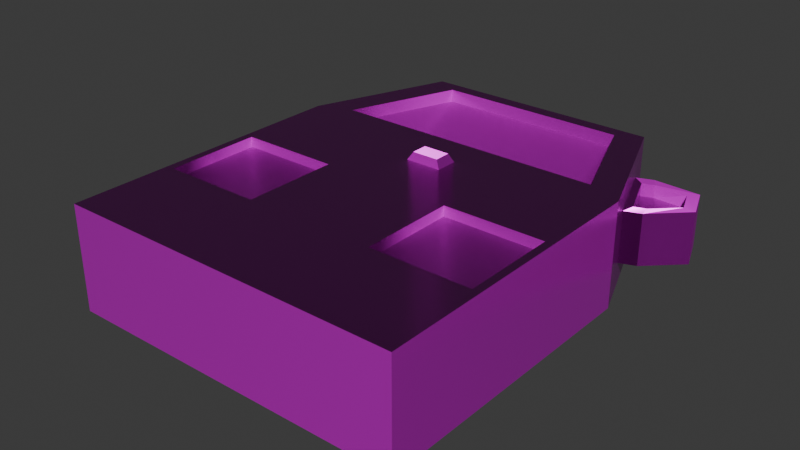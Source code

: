 # Source: panda-co-bathroom-scale.blend  (saved by Blender 5.0.119; exported with 4.5.12 LTS)
import bpy
from mathutils import Matrix  # noqa: F401  (used for matrix-valued properties, if any)

bpy.ops.wm.read_factory_settings(use_empty=True)
scene = bpy.context.scene
scene.name = 'Scene'

# ---- collections
col_collection = bpy.data.collections.new('Collection'); scene.collection.children.link(col_collection)

# ---- images (referenced by path relative to the original .blend; pixels are not part of the script)
import os
ASSET_DIR = os.environ.get("B2B_ASSET_DIR", "")  # directory of the original .blend (textures are referenced by path, not embedded)
HERE = os.path.dirname(os.path.abspath(__file__))  # packed textures are extracted next to this script under _unpacked/

def load_image(name, relpath, width, height, colorspace="sRGB"):
    """Load a texture the original file referenced (path relative to the .blend, or extracted next to this script)."""
    p = next((c for c in (os.path.join(HERE, relpath), os.path.join(ASSET_DIR, relpath)) if relpath and os.path.exists(c)), "")
    if p:
        img = bpy.data.images.load(p, check_existing=True)
        img.name = name
    else:  # same state as the original file: an image datablock whose file is absent (Cycles renders it pink)
        img = bpy.data.images.new(name, width, height)
        img.source = "FILE"
        img.filepath = "//" + (relpath or name)
    img.colorspace_settings.name = colorspace
    return img
img_panda_co_bathroom_scale_worm_001_height_png = load_image('panda-co-bathroom-scale_WORM.001_Height.png', 'textures/panda-co-bathroom-scale/panda-co-bathroom-scale_WORM.001_Height.png', 1024, 1024, 'Non-Color')
img_panda_co_bathroom_scale_worm_001_basecolor_png = load_image('panda-co-bathroom-scale_WORM.001_BaseColor.png', 'textures/panda-co-bathroom-scale/panda-co-bathroom-scale_WORM.001_BaseColor.png', 1024, 1024, 'sRGB')
img_panda_co_bathroom_scale_worm_001_metallic_png = load_image('panda-co-bathroom-scale_WORM.001_Metallic.png', 'textures/panda-co-bathroom-scale/panda-co-bathroom-scale_WORM.001_Metallic.png', 1024, 1024, 'Non-Color')
img_panda_co_bathroom_scale_worm_001_roughness_png = load_image('panda-co-bathroom-scale_WORM.001_Roughness.png', 'textures/panda-co-bathroom-scale/panda-co-bathroom-scale_WORM.001_Roughness.png', 1024, 1024, 'Non-Color')
img_panda_co_bathroom_scale_worm_001_normal_png = load_image('panda-co-bathroom-scale_WORM.001_Normal.png', 'textures/panda-co-bathroom-scale/panda-co-bathroom-scale_WORM.001_Normal.png', 1024, 1024, 'Non-Color')

# ---- materials (node trees are filled in below, after node groups)
mat_worm_001 = bpy.data.materials.new('WORM.001')
mat_worm_001.use_backface_culling_lightprobe_volume = False
mat_worm_001.use_transparent_shadow = False

# ---- material node trees
mat_worm_001.use_nodes = True; mat_worm_001.node_tree.nodes.clear()
_N = mat_worm_001.node_tree.nodes; _L = mat_worm_001.node_tree.links
n0 = _N.new('ShaderNodeBsdfPrincipled'); n0.name = 'Principled BSDF'; n0.location = (10, 300)
n0.distribution = 'GGX'
n0.subsurface_method = 'RANDOM_WALK_SKIN'
n0.inputs[3].default_value = 1.45
n0.inputs[27].default_value = (0.0, 0.0, 0.0, 1.0)
n0.inputs[28].default_value = 1.0
n1 = _N.new('ShaderNodeOutputMaterial'); n1.name = 'Material Output'; n1.location = (300, 300)
n2 = _N.new('ShaderNodeTexImage'); n2.name = 'Image Texture'; n2.location = (84, -876)
n2.label = 'Displacement'
n2.image = img_panda_co_bathroom_scale_worm_001_height_png
n3 = _N.new('ShaderNodeDisplacement'); n3.name = 'Displacement'; n3.location = (110, -400)
n4 = _N.new('ShaderNodeTexImage'); n4.name = 'Image Texture.001'; n4.location = (84, -36)
n4.label = 'Base Color'
n4.image = img_panda_co_bathroom_scale_worm_001_basecolor_png
n5 = _N.new('ShaderNodeTexImage'); n5.name = 'Image Texture.002'; n5.location = (84, -316)
n5.label = 'Metallic'
n5.image = img_panda_co_bathroom_scale_worm_001_metallic_png
n6 = _N.new('ShaderNodeTexImage'); n6.name = 'Image Texture.003'; n6.location = (84, -596)
n6.label = 'Roughness'
n6.image = img_panda_co_bathroom_scale_worm_001_roughness_png
n7 = _N.new('ShaderNodeTexImage'); n7.name = 'Image Texture.004'; n7.location = (84, -1156)
n7.label = 'Normal'
n7.image = img_panda_co_bathroom_scale_worm_001_normal_png
n8 = _N.new('ShaderNodeNormalMap'); n8.name = 'Normal Map'; n8.location = (-240, -620)
n9 = _N.new('ShaderNodeMapping'); n9.name = 'Mapping'; n9.location = (229, -36)
n10 = _N.new('NodeReroute'); n10.name = 'Reroute'; n10.location = (34, -706)
n10.width = 14
n10.socket_idname = 'NodeSocketVector'
n11 = _N.new('ShaderNodeTexCoord'); n11.name = 'Texture Coordinate'; n11.location = (29, -36)
n12 = _N.new('NodeFrame'); n12.name = 'Frame'; n12.location = (-1269, 336)
n12.label = 'Mapping'
n12.width = 398
n13 = _N.new('NodeFrame'); n13.name = 'Frame.001'; n13.location = (-624, 536)
n13.label = 'Textures'
n13.width = 353
n2.parent = n13
n4.parent = n13
n5.parent = n13
n6.parent = n13
n7.parent = n13
n9.parent = n12
n10.parent = n13
n11.parent = n12
_L.new(n0.outputs[0], n1.inputs[0])
_L.new(n2.outputs[0], n3.inputs[0])
_L.new(n3.outputs[0], n1.inputs[2])
_L.new(n4.outputs[0], n0.inputs[0])
_L.new(n5.outputs[0], n0.inputs[1])
_L.new(n6.outputs[0], n0.inputs[2])
_L.new(n7.outputs[0], n8.inputs[1])
_L.new(n8.outputs[0], n0.inputs[5])
_L.new(n10.outputs[0], n4.inputs[0])
_L.new(n10.outputs[0], n5.inputs[0])
_L.new(n10.outputs[0], n6.inputs[0])
_L.new(n10.outputs[0], n2.inputs[0])
_L.new(n10.outputs[0], n7.inputs[0])
_L.new(n9.outputs[0], n10.inputs[0])
_L.new(n11.outputs[2], n9.inputs[0])
n1.is_active_output = True

# ---- world
world_world = bpy.data.worlds.new('World'); scene.world = world_world
world_world.use_nodes = True; world_world.node_tree.nodes.clear()
_N = world_world.node_tree.nodes; _L = world_world.node_tree.links
n0 = _N.new('ShaderNodeOutputWorld'); n0.name = 'World Output'; n0.location = (200, 100)
n1 = _N.new('ShaderNodeBackground'); n1.name = 'Background'; n1.location = (-200, 100)
n1.inputs[0].default_value = (0.05088, 0.05088, 0.05088, 1.0)
_L.new(n1.outputs[0], n0.inputs[0])
n0.is_active_output = True
world_world.color = (0.05088, 0.05088, 0.05088)
world_world.sun_shadow_jitter_overblur = 0.0

# ---- meshes
me_panda_co__bathroom_scale_lod_1 = bpy.data.meshes.new('Panda-Co.-Bathroom-Scale-LOD-1')
me_panda_co__bathroom_scale_lod_1.from_pydata([(-0.2798, -0.2798, 0.0), (-0.2798, -0.2798, 0.1687), (-0.2798, 0.1959, 0.0), (-0.2798, 0.1959, 0.1687), (0.2798, -0.2798, 0.0), (0.2798, -0.2798, 0.1687), (0.2798, 0.1959, 0.0), (0.2798, 0.1959, 0.1687), (-0.1959, 0.4197, 0.1687), (-0.1959, 0.4197, 0.0), (0.1959, 0.4197, 0.0), (0.1959, 0.4197, 0.1687), (0.09327, 0.1959, 0.0), (-0.09327, 0.1959, 0.0), (-0.09327, 0.1959, 0.1687), (0.09327, 0.1959, 0.1687), (-0.09327, -0.2798, 0.0), (0.09327, -0.2798, 0.0), (0.09327, -0.2798, 0.1687), (-0.09327, -0.2798, 0.1687), (0.06529, 0.4197, 0.0), (-0.06529, 0.4197, 0.0), (-0.06529, 0.4197, 0.1687), (0.06529, 0.4197, 0.1687), (-0.2671, -0.119, 0.1687), (-0.2671, 0.03509, 0.1687), (0.106, 0.03509, 0.1687), (0.2671, 0.03509, 0.1687), (0.2671, -0.119, 0.1687), (-0.106, -0.119, 0.1687), (-0.106, 0.03509, 0.1687), (0.106, -0.119, 0.1687), (0.08954, 0.2182, 0.1687), (0.2238, 0.2182, 0.1687), (0.06267, 0.3973, 0.1687), (0.1567, 0.3973, 0.1687), (-0.1567, 0.3973, 0.1687), (-0.2238, 0.2182, 0.1687), (-0.08655, 0.2182, 0.1687), (-0.06059, 0.3973, 0.1687), (0.08954, 0.2182, 0.1476), (0.2238, 0.2182, 0.1476), (0.06267, 0.3973, 0.1476), (0.1567, 0.3973, 0.1476), (-0.1567, 0.3973, 0.1476), (-0.2238, 0.2182, 0.1476), (-0.08655, 0.2182, 0.1476), (-0.06059, 0.3973, 0.1476), (-0.2671, -0.119, 0.1519), (-0.2671, 0.03509, 0.1519), (0.106, 0.03509, 0.1519), (0.2671, 0.03509, 0.1519), (0.2671, -0.119, 0.1519), (-0.106, -0.119, 0.1519), (-0.106, 0.03509, 0.1519), (0.106, -0.119, 0.1519), (-0.09327, 0.04603, 0.1687), (-0.09327, -0.1407, 0.1687), (0.09327, 0.04603, 0.1687), (0.09327, -0.1407, 0.1687), (-0.3202, 0.3163, 0.1055), (-0.3055, 0.3555, 0.1055), (0.2588, 0.2518, 0.1265), (0.2588, 0.2518, 0.04218), (-0.2817, 0.2795, 0.1055), (-0.2523, 0.3579, 0.1055), (0.2168, 0.3637, 0.1265), (0.2168, 0.3637, 0.04218), (-0.2633, 0.2727, 0.1055), (-0.2339, 0.351, 0.1055), (0.285, 0.2616, 0.1265), (0.285, 0.2616, 0.04218), (-0.3202, 0.3163, 0.1265), (-0.3055, 0.3555, 0.1265), (0.243, 0.3736, 0.1265), (0.243, 0.3736, 0.04218), (-0.2817, 0.2795, 0.1265), (-0.2523, 0.3579, 0.1265), (0.34, 0.3142, 0.1265), (0.34, 0.3142, 0.04218), (-0.2633, 0.2727, 0.1265), (-0.2339, 0.351, 0.1265), (0.319, 0.3701, 0.1265), (0.319, 0.3701, 0.04218), (0.2339, 0.351, 0.1265), (0.2633, 0.2727, 0.1265), (-0.319, 0.3701, 0.04218), (-0.319, 0.3701, 0.1265), (0.2523, 0.3579, 0.1265), (0.2817, 0.2795, 0.1265), (-0.34, 0.3142, 0.04218), (-0.34, 0.3142, 0.1265), (0.3055, 0.3555, 0.1265), (0.3202, 0.3163, 0.1265), (-0.243, 0.3736, 0.04218), (-0.243, 0.3736, 0.1265), (0.2339, 0.351, 0.1055), (0.2633, 0.2727, 0.1055), (-0.285, 0.2616, 0.04218), (-0.285, 0.2616, 0.1265), (0.2523, 0.3579, 0.1055), (0.2817, 0.2795, 0.1055), (-0.2168, 0.3637, 0.04218), (-0.2168, 0.3637, 0.1265), (0.3055, 0.3555, 0.1055), (0.3202, 0.3163, 0.1055), (-0.2588, 0.2518, 0.04218), (-0.2588, 0.2518, 0.1265), (-0.03581, 0.1175, 0.135), (-0.02149, 0.1265, 0.1814), (-0.03581, 0.1623, 0.135), (-0.02149, 0.1533, 0.1814), (0.03581, 0.1175, 0.135), (0.02149, 0.1265, 0.1814), (0.03581, 0.1623, 0.135), (0.02149, 0.1533, 0.1814), (-0.03581, 0.1175, 0.1582), (-0.03581, 0.1623, 0.1582), (0.03581, 0.1623, 0.1582), (0.03581, 0.1175, 0.1582), (-0.2798, 0.04603, 0.0), (-0.2798, 0.04603, 0.1687), (0.2798, 0.04603, 0.0), (0.2798, 0.04603, 0.1687), (-0.09327, 0.04603, 0.0), (0.09327, 0.04603, 0.0), (-0.2798, -0.1407, 0.0), (0.2798, -0.1407, 0.1687), (-0.09327, -0.1407, 0.0), (0.09327, -0.1407, 0.0), (-0.2798, -0.1407, 0.1687), (0.2798, -0.1407, 0.0)], [], [(120, 121, 3, 2), (131, 127, 5, 4), (16, 19, 1, 0), (129, 131, 4, 17), (6, 7, 123, 122), (13, 2, 9, 21), (15, 7, 33, 32), (3, 14, 38, 37), (6, 12, 20, 10), (12, 6, 122, 125), (126, 128, 16, 0), (4, 5, 18, 17), (28, 27, 51, 52), (30, 25, 49, 54), (2, 13, 124, 120), (13, 12, 125, 124), (29, 57, 56, 30), (31, 26, 58, 59), (58, 56, 57, 59), (15, 14, 56, 58), (32, 33, 41, 40), (33, 35, 43, 41), (11, 23, 34, 35), (22, 8, 36, 39), (8, 3, 37, 36), (7, 11, 35, 33), (40, 41, 43, 42), (45, 46, 47, 44), (36, 37, 45, 44), (35, 34, 42, 43), (39, 36, 44, 47), (37, 38, 46, 45), (54, 49, 48, 53), (51, 50, 55, 52), (25, 24, 48, 49), (29, 30, 54, 53), (31, 28, 52, 55), (24, 29, 53, 48), (27, 26, 50, 51), (26, 31, 55, 50), (126, 130, 121, 120), (120, 124, 128, 126), (17, 18, 19, 16), (38, 32, 40, 46), (46, 40, 42, 47), (34, 39, 47, 42), (128, 129, 17, 16), (59, 57, 19, 18), (12, 13, 21, 20), (23, 22, 39, 34), (124, 125, 129, 128), (0, 1, 130, 126), (122, 123, 127, 131), (125, 122, 131, 129), (8, 22, 21, 9), (20, 21, 22, 23), (23, 11, 10, 20), (77, 65, 69, 81), (76, 64, 60, 72), (6, 10, 11, 7), (2, 3, 8, 9), (71, 75, 83, 79), (87, 73, 77, 95), (66, 62, 85, 84), (65, 61, 60, 64), (67, 66, 74, 75), (62, 63, 71, 70), (80, 68, 64, 76), (63, 67, 75, 71), (78, 79, 83, 82), (99, 91, 90, 98), (95, 77, 81, 103), (69, 65, 64, 68), (62, 70, 89, 85), (91, 72, 73, 87), (75, 74, 82, 83), (70, 71, 79, 78), (91, 87, 86, 90), (93, 92, 104, 105), (94, 86, 87, 95), (107, 99, 98, 106), (72, 60, 61, 73), (70, 78, 93, 89), (74, 66, 84, 88), (73, 61, 65, 77), (82, 74, 88, 92), (78, 82, 92, 93), (99, 76, 72, 91), (81, 69, 68, 80), (103, 81, 80, 107), (96, 97, 101, 100), (98, 90, 86, 94), (100, 101, 105, 104), (89, 93, 105, 101), (102, 94, 95, 103), (85, 89, 101, 97), (92, 88, 100, 104), (106, 98, 94, 102), (84, 85, 97, 96), (88, 84, 96, 100), (107, 80, 76, 99), (14, 15, 32, 38), (116, 109, 111, 117), (117, 111, 115, 118), (118, 115, 113, 119), (119, 113, 109, 116), (110, 114, 112, 108), (115, 111, 109, 113), (112, 119, 116, 108), (114, 118, 119, 112), (110, 117, 118, 114), (108, 116, 117, 110), (25, 121, 130, 24), (28, 127, 123, 27), (28, 31, 59, 127), (27, 123, 58, 26), (24, 130, 57, 29), (25, 30, 56, 121), (7, 15, 58, 123), (121, 56, 14, 3), (1, 19, 57, 130), (5, 127, 59, 18)])
_uv = me_panda_co__bathroom_scale_lod_1.uv_layers.new(name='UVMap')
_uv.uv.foreach_set('vector', [0.0001751, 0.179, 0.09279, 0.179, 0.09279, 0.2613, 0.0001752, 0.2613, 0.0001752, 0.9235, 0.09279, 0.9235, 0.09279, 0.9998, 0.0001752, 0.9998, 0.3013, 0.4964, 0.3011, 0.4026, 0.4048, 0.4018, 0.4053, 0.4961, 0.1973, 0.5739, 0.0933, 0.5737, 0.09352, 0.496, 0.1974, 0.4964, 0.0001752, 0.7387, 0.09279, 0.7387, 0.09279, 0.821, 0.0001752, 0.821, 0.3014, 0.7616, 0.4055, 0.7616, 0.3586, 0.8865, 0.2858, 0.8865, 0.2016, 0.1448, 0.1019, 0.1369, 0.1308, 0.1263, 0.2038, 0.1348, 0.3981, 0.1356, 0.2957, 0.1457, 0.2921, 0.1355, 0.368, 0.1257, 0.09314, 0.7616, 0.1973, 0.7616, 0.2129, 0.8865, 0.14, 0.8865, 0.1973, 0.7616, 0.09314, 0.7616, 0.09318, 0.6779, 0.1973, 0.678, 0.4054, 0.5737, 0.3013, 0.5739, 0.3013, 0.4964, 0.4053, 0.4961, 0.09352, 0.496, 0.09396, 0.4019, 0.1976, 0.4027, 0.1974, 0.4964, 0.4341, 0.7839, 0.4173, 0.622, 0.439, 0.6379, 0.4488, 0.7646, 0.4173, 0.784, 0.5845, 0.784, 0.5698, 0.8033, 0.439, 0.7999, 0.4055, 0.7616, 0.3014, 0.7616, 0.3014, 0.678, 0.4055, 0.678, 0.3014, 0.7616, 0.1973, 0.7616, 0.1973, 0.678, 0.3014, 0.678, 0.3074, 0.3138, 0.3007, 0.3258, 0.299, 0.2238, 0.306, 0.2296, 0.1911, 0.3139, 0.1924, 0.2296, 0.1994, 0.2238, 0.1979, 0.3259, 0.1994, 0.2238, 0.299, 0.2238, 0.3007, 0.3258, 0.1979, 0.3259, 0.2016, 0.1448, 0.2957, 0.1457, 0.299, 0.2238, 0.1994, 0.2238, 0.2038, 0.1348, 0.1308, 0.1263, 0.1421, 0.1165, 0.2042, 0.1255, 0.1308, 0.1263, 0.1474, 0.02407, 0.1591, 0.03479, 0.1421, 0.1165, 0.1268, 0.01578, 0.2056, 0.0001751, 0.2079, 0.01324, 0.1474, 0.02407, 0.2857, 0.004157, 0.3562, 0.01777, 0.3364, 0.02608, 0.2819, 0.01592, 0.3562, 0.01777, 0.3981, 0.1356, 0.368, 0.1257, 0.3364, 0.02608, 0.1019, 0.1369, 0.1268, 0.01578, 0.1474, 0.02407, 0.1308, 0.1263, 0.6138, 0.32, 0.6138, 0.05006, 0.9737, 0.185, 0.9737, 0.374, 0.6138, 0.9499, 0.6138, 0.674, 0.9737, 0.6218, 0.9737, 0.815, 0.3364, 0.02608, 0.368, 0.1257, 0.3523, 0.1173, 0.3295, 0.03567, 0.1474, 0.02407, 0.2079, 0.01324, 0.2092, 0.0268, 0.1591, 0.03479, 0.2819, 0.01592, 0.3364, 0.02608, 0.3295, 0.03567, 0.281, 0.02698, 0.368, 0.1257, 0.2921, 0.1355, 0.2911, 0.1234, 0.3523, 0.1173, 0.439, 0.7999, 0.5698, 0.8033, 0.5796, 0.9301, 0.4488, 0.9266, 0.439, 0.6379, 0.5698, 0.6413, 0.5796, 0.7681, 0.4488, 0.7646, 0.5845, 0.784, 0.6013, 0.9459, 0.5796, 0.9301, 0.5698, 0.8033, 0.4341, 0.9459, 0.4173, 0.784, 0.439, 0.7999, 0.4488, 0.9266, 0.6013, 0.7839, 0.4341, 0.7839, 0.4488, 0.7646, 0.5796, 0.7681, 0.6013, 0.9459, 0.4341, 0.9459, 0.4488, 0.9266, 0.5796, 0.9301, 0.4173, 0.622, 0.5845, 0.622, 0.5698, 0.6413, 0.439, 0.6379, 0.5845, 0.622, 0.6013, 0.7839, 0.5796, 0.7681, 0.5698, 0.6413, 0.0001751, 0.07654, 0.09279, 0.07654, 0.09279, 0.179, 0.0001751, 0.179, 0.4055, 0.678, 0.3014, 0.678, 0.3013, 0.5739, 0.4054, 0.5737, 0.1974, 0.4964, 0.1976, 0.4027, 0.3011, 0.4026, 0.3013, 0.4964, 0.2921, 0.1355, 0.2038, 0.1348, 0.2042, 0.1255, 0.2911, 0.1234, 0.6138, 0.674, 0.6138, 0.32, 0.9737, 0.374, 0.9737, 0.6218, 0.2079, 0.01324, 0.2819, 0.01592, 0.281, 0.02698, 0.2092, 0.0268, 0.3013, 0.5739, 0.1973, 0.5739, 0.1974, 0.4964, 0.3013, 0.4964, 0.1979, 0.3259, 0.3007, 0.3258, 0.3011, 0.4026, 0.1976, 0.4027, 0.1973, 0.7616, 0.3014, 0.7616, 0.2858, 0.8865, 0.2129, 0.8865, 0.2056, 0.0001751, 0.2857, 0.004157, 0.2819, 0.01592, 0.2079, 0.01324, 0.3014, 0.678, 0.1973, 0.678, 0.1973, 0.5739, 0.3013, 0.5739, 0.0001751, 0.0001751, 0.09279, 0.0001751, 0.09279, 0.07654, 0.0001751, 0.07654, 0.0001752, 0.821, 0.09279, 0.821, 0.09279, 0.9235, 0.0001752, 0.9235, 0.1973, 0.678, 0.09318, 0.6779, 0.0933, 0.5737, 0.1973, 0.5739, 0.09279, 0.3925, 0.09279, 0.4642, 0.0001752, 0.4642, 0.0001752, 0.3925, 0.0001752, 0.5358, 0.0001752, 0.4642, 0.09279, 0.4642, 0.09279, 0.5358, 0.09279, 0.5358, 0.09279, 0.6075, 0.0001752, 0.6075, 0.0001752, 0.5358, 0.5352, 0.2033, 0.5439, 0.1953, 0.551, 0.2025, 0.5432, 0.2102, 0.5386, 0.1241, 0.5449, 0.131, 0.5291, 0.1512, 0.518, 0.147, 0.0001752, 0.7387, 0.0001752, 0.6075, 0.09279, 0.6075, 0.09279, 0.7387, 0.0001752, 0.2613, 0.09279, 0.2613, 0.09279, 0.3925, 0.0001752, 0.3925, 0.4558, 0.6, 0.4558, 0.5, 0.5143, 0.525, 0.5143, 0.575, 0.5045, 0.1772, 0.515, 0.1751, 0.5352, 0.2033, 0.5315, 0.212, 0.517, 0.4, 0.517, 0.5, 0.5074, 0.485, 0.5074, 0.415, 0.5608, 0.415, 0.6017, 0.4325, 0.6017, 0.4675, 0.5608, 0.485, 0.4521, 0.3933, 0.4058, 0.3933, 0.4058, 0.3779, 0.4521, 0.3779, 0.4058, 0.2463, 0.4521, 0.2463, 0.4521, 0.2616, 0.4058, 0.2616, 0.546, 0.1194, 0.551, 0.1261, 0.5449, 0.131, 0.5386, 0.1241, 0.4324, 0.6, 0.4324, 0.5, 0.4558, 0.5, 0.4558, 0.6, 0.4058, 0.3034, 0.4521, 0.3034, 0.4521, 0.3362, 0.4058, 0.3362, 0.4525, 0.3779, 0.4525, 0.3362, 0.4988, 0.3362, 0.4988, 0.3779, 0.5315, 0.212, 0.5352, 0.2033, 0.5432, 0.2102, 0.5422, 0.2205, 0.5444, 0.415, 0.5608, 0.415, 0.5608, 0.485, 0.5444, 0.485, 0.509, 0.0001751, 0.5192, 0.005887, 0.5169, 0.01378, 0.5095, 0.009053, 0.5073, 0.1442, 0.518, 0.147, 0.515, 0.1751, 0.5045, 0.1772, 0.4521, 0.3779, 0.4058, 0.3779, 0.4058, 0.3362, 0.4521, 0.3362, 0.4058, 0.2616, 0.4521, 0.2616, 0.4521, 0.3034, 0.4058, 0.3034, 0.4525, 0.3362, 0.4525, 0.3034, 0.4988, 0.3034, 0.4988, 0.3362, 0.5375, 0.03669, 0.5405, 0.06472, 0.5276, 0.06132, 0.5264, 0.04084, 0.4988, 0.2616, 0.4988, 0.3034, 0.4525, 0.3034, 0.4525, 0.2616, 0.4525, 0.3933, 0.4525, 0.3779, 0.4988, 0.3779, 0.4988, 0.3933, 0.518, 0.147, 0.5291, 0.1512, 0.5279, 0.1717, 0.515, 0.1751, 0.5192, 0.005887, 0.5482, 0.03381, 0.5375, 0.03669, 0.5169, 0.01378, 0.524, 0.1017, 0.5133, 0.1102, 0.5123, 0.0998, 0.5203, 0.09294, 0.515, 0.1751, 0.5279, 0.1717, 0.5439, 0.1953, 0.5352, 0.2033, 0.551, 0.06687, 0.524, 0.1017, 0.5203, 0.09294, 0.5405, 0.06472, 0.5482, 0.03381, 0.551, 0.06687, 0.5405, 0.06472, 0.5375, 0.03669, 0.5363, 0.1162, 0.5386, 0.1241, 0.518, 0.147, 0.5073, 0.1442, 0.5267, 0.415, 0.5444, 0.415, 0.5444, 0.485, 0.5267, 0.485, 0.5171, 0.4, 0.5267, 0.415, 0.5267, 0.485, 0.5171, 0.5, 0.4897, 0.415, 0.4897, 0.485, 0.4734, 0.485, 0.4734, 0.415, 0.5378, 0.5, 0.5962, 0.525, 0.5962, 0.575, 0.5378, 0.6, 0.4734, 0.415, 0.4734, 0.485, 0.4324, 0.4675, 0.4324, 0.4325, 0.5169, 0.01378, 0.5375, 0.03669, 0.5264, 0.04084, 0.5106, 0.02068, 0.4988, 0.2463, 0.4988, 0.2616, 0.4525, 0.2616, 0.4525, 0.2463, 0.5095, 0.009053, 0.5169, 0.01378, 0.5106, 0.02068, 0.5045, 0.01579, 0.5405, 0.06472, 0.5203, 0.09294, 0.5116, 0.08491, 0.5276, 0.06132, 0.5144, 0.5, 0.5378, 0.5, 0.5378, 0.6, 0.5144, 0.6, 0.5074, 0.415, 0.5074, 0.485, 0.4897, 0.485, 0.4897, 0.415, 0.5203, 0.09294, 0.5123, 0.0998, 0.5045, 0.09216, 0.5116, 0.08491, 0.5465, 0.1105, 0.546, 0.1194, 0.5386, 0.1241, 0.5363, 0.1162, 0.2957, 0.1457, 0.2016, 0.1448, 0.2038, 0.1348, 0.2921, 0.1355, 0.5208, 0.341, 0.5051, 0.3354, 0.5054, 0.3197, 0.5215, 0.3149, 0.5353, 0.3017, 0.544, 0.2874, 0.569, 0.288, 0.577, 0.3027, 0.5903, 0.3165, 0.606, 0.3221, 0.6057, 0.3378, 0.5896, 0.3426, 0.5758, 0.3558, 0.5671, 0.3701, 0.5421, 0.3695, 0.534, 0.3548, 0.535, 0.3152, 0.5767, 0.3162, 0.5761, 0.3423, 0.5344, 0.3413, 0.569, 0.288, 0.544, 0.2874, 0.5444, 0.2717, 0.5694, 0.2723, 0.5761, 0.3423, 0.5758, 0.3558, 0.534, 0.3548, 0.5344, 0.3413, 0.5767, 0.3162, 0.5903, 0.3165, 0.5896, 0.3426, 0.5761, 0.3423, 0.535, 0.3152, 0.5353, 0.3017, 0.577, 0.3027, 0.5767, 0.3162, 0.5344, 0.3413, 0.5208, 0.341, 0.5215, 0.3149, 0.535, 0.3152, 0.3948, 0.2268, 0.4017, 0.2205, 0.404, 0.3242, 0.3967, 0.3123, 0.102, 0.3125, 0.09476, 0.3243, 0.09697, 0.2207, 0.1039, 0.227, 0.102, 0.3125, 0.1911, 0.3139, 0.1979, 0.3259, 0.09476, 0.3243, 0.1039, 0.227, 0.09697, 0.2207, 0.1994, 0.2238, 0.1924, 0.2296, 0.3967, 0.3123, 0.404, 0.3242, 0.3007, 0.3258, 0.3074, 0.3138, 0.3948, 0.2268, 0.306, 0.2296, 0.299, 0.2238, 0.4017, 0.2205, 0.1019, 0.1369, 0.2016, 0.1448, 0.1994, 0.2238, 0.09697, 0.2207, 0.4017, 0.2205, 0.299, 0.2238, 0.2957, 0.1457, 0.3981, 0.1356, 0.4048, 0.4018, 0.3011, 0.4026, 0.3007, 0.3258, 0.404, 0.3242, 0.09396, 0.4019, 0.09476, 0.3243, 0.1979, 0.3259, 0.1976, 0.4027])
me_panda_co__bathroom_scale_lod_1.materials.append(mat_worm_001)
me_panda_co__bathroom_scale_lod_1.update()

# ---- objects
ob_panda_co__bathroom_scale_lod_1 = bpy.data.objects.new('Panda-Co.-Bathroom-Scale-LOD-1', me_panda_co__bathroom_scale_lod_1)

# ---- transforms, parenting, visibility, modifiers, constraints
ob_panda_co__bathroom_scale_lod_1.location = (0.0, 0.0, 0.0)

# ---- collection membership
col_collection.objects.link(ob_panda_co__bathroom_scale_lod_1)

# ---- scene / render settings (as saved in the file)
scene.frame_start = 1; scene.frame_end = 250; scene.frame_set(0)
scene.render.engine = 'BLENDER_EEVEE_NEXT'
scene.render.bake_bias = 0.0
scene.render.bake_samples = 0
scene.cycles.sampling_pattern = 'TABULATED_SOBOL'
scene.eevee.use_volume_custom_range = False
bpy.context.view_layer.update()

# ---- added for rendering (the .blend has no active camera and no usable light): camera, sun
cam_auto = bpy.data.cameras.new('AutoCamera')
cam_auto.lens = 50.0
cam_auto.sensor_width = 36.0
cam_auto.clip_end = 1000.0
ob_auto_camera = bpy.data.objects.new('AutoCamera', cam_auto)
scene.collection.objects.link(ob_auto_camera)
ob_auto_camera.location = (0.918088, -1.03176, 0.825161)
ob_auto_camera.rotation_euler = (1.09748, -7.21219e-08, 0.694738)
scene.camera = ob_auto_camera
light_auto_sun = bpy.data.lights.new('AutoSun', 'SUN')
light_auto_sun.energy = 3.0
light_auto_sun.angle = 0.0523599
ob_auto_sun = bpy.data.objects.new('AutoSun', light_auto_sun)
scene.collection.objects.link(ob_auto_sun)
ob_auto_sun.rotation_euler = (0.872665, 0.174533, 0.523599)
bpy.context.view_layer.update()

